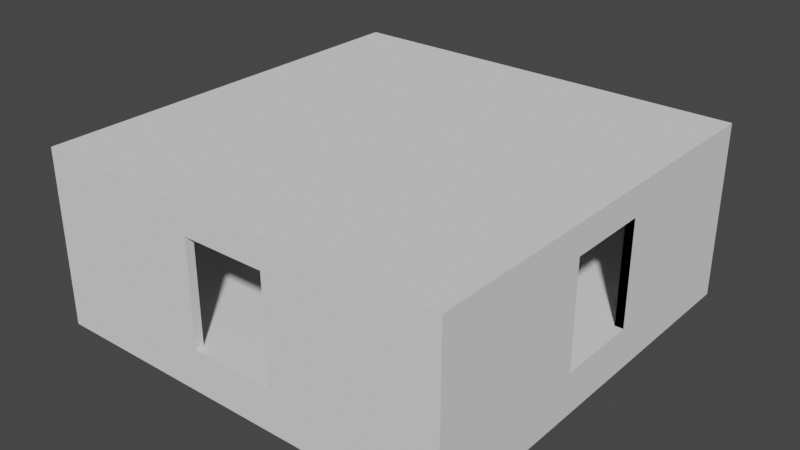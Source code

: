 # Source: Module_Room.blend  (saved by Blender 2.92.15; exported with 4.5.12 LTS)
import bpy
from mathutils import Matrix  # noqa: F401  (used for matrix-valued properties, if any)

bpy.ops.wm.read_factory_settings(use_empty=True)
scene = bpy.context.scene
scene.name = 'Scene'

# ---- world
world_world = bpy.data.worlds.new('World'); scene.world = world_world
world_world.use_nodes = True; world_world.node_tree.nodes.clear()
_N = world_world.node_tree.nodes; _L = world_world.node_tree.links
n0 = _N.new('ShaderNodeOutputWorld'); n0.name = 'World Output'; n0.location = (300, 300)
n1 = _N.new('ShaderNodeBackground'); n1.name = 'Background'; n1.location = (10, 300)
n1.inputs[0].default_value = (0.05088, 0.05088, 0.05088, 1.0)
_L.new(n1.outputs[0], n0.inputs[0])
n0.is_active_output = True
world_world.color = (0.05088, 0.05088, 0.05088)
world_world.use_sun_shadow = False
world_world.sun_shadow_jitter_overblur = 0.0

# ---- meshes
me_cube = bpy.data.meshes.new('Cube')
me_cube.from_pydata([(-1.0, -1.0, -1.0), (-1.0, -1.0, 1.0), (-1.0, 1.0, -1.0), (-1.0, 1.0, 1.0), (1.0, -1.0, -1.0), (1.0, -1.0, 1.0), (1.0, 1.0, -1.0), (1.0, 1.0, 1.0)], [], [(0, 1, 3, 2), (2, 3, 7, 6), (6, 7, 5, 4), (4, 5, 1, 0), (2, 6, 4, 0), (7, 3, 1, 5)])
_uv = me_cube.uv_layers.new(name='UVMap')
_uv.uv.foreach_set('vector', [0.375, 0.0, 0.625, 0.0, 0.625, 0.25, 0.375, 0.25, 0.375, 0.25, 0.625, 0.25, 0.625, 0.5, 0.375, 0.5, 0.375, 0.5, 0.625, 0.5, 0.625, 0.75, 0.375, 0.75, 0.375, 0.75, 0.625, 0.75, 0.625, 1.0, 0.375, 1.0, 0.125, 0.5, 0.375, 0.5, 0.375, 0.75, 0.125, 0.75, 0.625, 0.5, 0.875, 0.5, 0.875, 0.75, 0.625, 0.75])
me_cube.use_remesh_fix_poles = True
me_cube.use_remesh_preserve_attributes = False
me_cube.use_mirror_vertex_groups = False
me_cube.update()
me_cube_007 = bpy.data.meshes.new('Cube.007')
me_cube_007.from_pydata([(-1.0, -1.0, -1.0), (-1.0, -1.0, 1.0), (-1.0, 1.0, -1.0), (-1.0, 1.0, 1.0), (1.0, -1.0, -1.0), (1.0, -1.0, 1.0), (1.0, 1.0, -1.0), (1.0, 1.0, 1.0), (-1.0, 0.2, -1.0), (-1.0, 0.2, 1.0), (1.0, 0.2, -1.0), (1.0, 0.2, 1.0), (-1.0, -0.2, -1.0), (1.0, -0.2, 1.0), (-1.0, -0.2, 1.0), (1.0, -0.2, -1.0), (-1.0, -1.0, 0.6667), (-1.0, 1.0, 0.6667), (1.0, 1.0, 0.6667), (1.0, -1.0, 0.6667), (1.0, 0.2, 0.6667), (-1.0, 0.2, 0.6667), (-1.0, -0.2, 0.6667), (1.0, -0.2, 0.6667)], [], [(21, 9, 3, 17), (17, 3, 7, 18), (23, 13, 5, 19), (19, 5, 1, 16), (12, 15, 4, 0), (13, 14, 1, 5), (7, 3, 9, 11), (2, 6, 10, 8), (18, 7, 11, 20), (22, 14, 9, 21), (16, 1, 14, 22), (11, 9, 14, 13), (10, 8, 21, 20), (20, 11, 13, 23), (0, 16, 22, 12), (6, 18, 20, 10), (4, 19, 16, 0), (15, 23, 19, 4), (2, 17, 18, 6), (8, 21, 17, 2), (21, 20, 23, 22), (15, 12, 22, 23)])
_uv = me_cube_007.uv_layers.new(name='UVMap')
_uv.uv.foreach_set('vector', [0.5804, 0.1909, 0.625, 0.1909, 0.625, 0.25, 0.5804, 0.25, 0.5804, 0.25, 0.625, 0.25, 0.625, 0.5, 0.5804, 0.5, 0.5804, 0.6546, 0.625, 0.6546, 0.625, 0.75, 0.5804, 0.75, 0.5804, 0.75, 0.625, 0.75, 0.625, 1.0, 0.5804, 1.0, 0.125, 0.6546, 0.375, 0.6546, 0.375, 0.75, 0.125, 0.75, 0.625, 0.6546, 0.875, 0.6546, 0.875, 0.75, 0.625, 0.75, 0.625, 0.5, 0.875, 0.5, 0.875, 0.5591, 0.625, 0.5591, 0.125, 0.5, 0.375, 0.5, 0.375, 0.5591, 0.125, 0.5591, 0.5804, 0.5, 0.625, 0.5, 0.625, 0.5591, 0.5804, 0.5591, 0.5804, 0.09545, 0.625, 0.09545, 0.625, 0.1909, 0.5804, 0.1909, 0.5804, 0.0, 0.625, 0.0, 0.625, 0.09545, 0.5804, 0.09545, 0.625, 0.5591, 0.875, 0.5591, 0.875, 0.6546, 0.625, 0.6546, 0.375, 0.5591, 0.125, 0.5591, 0.0, 0.0, 0.5804, 0.5591, 0.5804, 0.5591, 0.625, 0.5591, 0.625, 0.6546, 0.5804, 0.6546, 0.375, 0.0, 0.5804, 0.0, 0.5804, 0.09545, 0.375, 0.09545, 0.375, 0.5, 0.5804, 0.5, 0.5804, 0.5591, 0.375, 0.5591, 0.375, 0.75, 0.5804, 0.75, 0.5804, 1.0, 0.375, 1.0, 0.375, 0.6546, 0.5804, 0.6546, 0.5804, 0.75, 0.375, 0.75, 0.375, 0.25, 0.5804, 0.25, 0.5804, 0.5, 0.375, 0.5, 0.375, 0.1909, 0.5804, 0.1909, 0.5804, 0.25, 0.375, 0.25, 0.5804, 0.1909, 0.5804, 0.5591, 0.0, 0.0, 0.5804, 0.09545, 0.375, 0.6546, 0.125, 0.6546, 0.5804, 0.09545, 0.0, 0.0])
me_cube_007.use_remesh_fix_poles = True
me_cube_007.use_remesh_preserve_attributes = False
me_cube_007.use_mirror_vertex_groups = False
me_cube_007.update()
me_cube_008 = bpy.data.meshes.new('Cube.008')
me_cube_008.from_pydata([(-1.0, -1.0, -1.0), (-1.0, -1.0, 1.0), (-1.0, 1.0, -1.0), (-1.0, 1.0, 1.0), (1.0, -1.0, -1.0), (1.0, -1.0, 1.0), (1.0, 1.0, -1.0), (1.0, 1.0, 1.0), (-1.0, -0.2, -1.0), (-1.0, -0.2, 1.0), (1.0, -0.2, -1.0), (1.0, -0.2, 1.0), (-1.0, 0.2, 1.0), (1.0, 0.2, -1.0), (-1.0, 0.2, -1.0), (1.0, 0.2, 1.0), (-1.0, -1.0, 0.6667), (-1.0, 1.0, 0.6667), (1.0, 1.0, 0.6667), (1.0, -1.0, 0.6667), (1.0, -0.2, 0.6667), (-1.0, -0.2, 0.6667), (1.0, 0.2, 0.6667), (-1.0, 0.2, 0.6667), (1.0, -0.2, 0.6667), (1.0, -0.2, -1.0), (1.0, 0.2, -1.0), (1.0, 0.2, 0.6667)], [], [(23, 12, 3, 17), (17, 3, 7, 18), (20, 11, 5, 19), (19, 5, 1, 16), (8, 10, 4, 0), (11, 9, 1, 5), (15, 12, 9, 11), (22, 15, 11, 20), (16, 1, 9, 21), (18, 7, 15, 22), (2, 6, 13, 14), (7, 3, 12, 15), (21, 9, 12, 23), (6, 18, 22, 13), (0, 16, 21, 8), (22, 20, 24, 27), (4, 19, 16, 0), (10, 20, 19, 4), (2, 17, 18, 6), (14, 23, 17, 2), (13, 22, 27, 26), (20, 10, 25, 24), (26, 27, 23, 14), (25, 8, 21, 24), (23, 27, 24, 21), (27, 26, 14, 23)])
_uv = me_cube_008.uv_layers.new(name='UVMap')
_uv.uv.foreach_set('vector', [0.4832, 0.1503, 0.625, 0.1503, 0.625, 0.25, 0.4832, 0.25, 0.4832, 0.25, 0.625, 0.25, 0.625, 0.5, 0.4832, 0.5, 0.4832, 0.6498, 0.625, 0.6498, 0.625, 0.75, 0.4832, 0.75, 0.4832, 0.75, 0.625, 0.75, 0.625, 1.0, 0.4832, 1.0, 0.125, 0.6498, 0.375, 0.6498, 0.375, 0.75, 0.125, 0.75, 0.625, 0.6498, 0.875, 0.6498, 0.875, 0.75, 0.625, 0.75, 0.625, 0.5997, 0.875, 0.5997, 0.875, 0.6498, 0.625, 0.6498, 0.4832, 0.5997, 0.625, 0.5997, 0.625, 0.6498, 0.4832, 0.6498, 0.4832, 0.0, 0.625, 0.0, 0.625, 0.1002, 0.4832, 0.1002, 0.4832, 0.5, 0.625, 0.5, 0.625, 0.5997, 0.4832, 0.5997, 0.125, 0.5, 0.375, 0.5, 0.375, 0.5997, 0.125, 0.5997, 0.625, 0.5, 0.875, 0.5, 0.875, 0.5997, 0.625, 0.5997, 0.4832, 0.1002, 0.625, 0.1002, 0.625, 0.1503, 0.4832, 0.1503, 0.375, 0.5, 0.4832, 0.5, 0.4832, 0.5997, 0.375, 0.5997, 0.375, 0.0, 0.4832, 0.0, 0.4832, 0.1002, 0.375, 0.1002, 0.4832, 0.5997, 0.4832, 0.6498, 0.4832, 0.6498, 0.4832, 0.5997, 0.375, 0.75, 0.4832, 0.75, 0.4832, 1.0, 0.375, 1.0, 0.375, 0.6498, 0.4832, 0.6498, 0.4832, 0.75, 0.375, 0.75, 0.375, 0.25, 0.4832, 0.25, 0.4832, 0.5, 0.375, 0.5, 0.375, 0.1503, 0.4832, 0.1503, 0.4832, 0.25, 0.375, 0.25, 0.375, 0.5997, 0.4832, 0.5997, 0.4832, 0.5997, 0.375, 0.5997, 0.4832, 0.6498, 0.375, 0.6498, 0.375, 0.6498, 0.4832, 0.6498, 0.375, 0.5997, 0.4832, 0.5997, 0.4832, 0.1503, 0.375, 0.1503, 0.375, 0.6498, 0.375, 0.1002, 0.0, 0.0, 0.4832, 0.6498, 0.4832, 0.1503, 0.4832, 0.5997, 0.4832, 0.6498, 0.0, 0.0, 0.4832, 0.5997, 0.375, 0.5997, 0.375, 0.1503, 0.4832, 0.1503])
me_cube_008.use_remesh_fix_poles = True
me_cube_008.use_remesh_preserve_attributes = False
me_cube_008.use_mirror_vertex_groups = False
me_cube_008.update()
me_cube_009 = bpy.data.meshes.new('Cube.009')
me_cube_009.from_pydata([(-1.0, -1.0, -1.0), (-1.0, -1.0, 1.0), (-1.0, 1.0, -1.0), (-1.0, 1.0, 1.0), (1.0, -1.0, -1.0), (1.0, -1.0, 1.0), (1.0, 1.0, -1.0), (1.0, 1.0, 1.0), (-1.0, -0.2083, -1.0), (-1.0, -0.2083, 1.0), (1.0, -0.2083, -1.0), (1.0, -0.2083, 1.0), (-1.0, 0.2083, 1.0), (1.0, 0.2083, -1.0), (-1.0, 0.2083, -1.0), (1.0, 0.2083, 1.0), (-1.0, -1.0, 0.6667), (-1.0, 1.0, 0.6667), (1.0, 1.0, 0.6667), (1.0, -1.0, 0.6667), (1.0, -0.2083, 0.6667), (-1.0, -0.2083, 0.6667), (1.0, 0.2083, 0.6667), (-1.0, 0.2083, 0.6667)], [], [(23, 12, 3, 17), (17, 3, 7, 18), (20, 11, 5, 19), (19, 5, 1, 16), (8, 10, 4, 0), (11, 9, 1, 5), (15, 12, 9, 11), (22, 15, 11, 20), (16, 1, 9, 21), (18, 7, 15, 22), (2, 6, 13, 14), (7, 3, 12, 15), (21, 9, 12, 23), (10, 8, 21, 20), (6, 18, 22, 13), (0, 16, 21, 8), (4, 19, 16, 0), (10, 20, 19, 4), (2, 17, 18, 6), (14, 23, 17, 2), (23, 22, 20, 21), (13, 14, 23, 22)])
_uv = me_cube_009.uv_layers.new(name='UVMap')
_uv.uv.foreach_set('vector', [0.6029, 0.1595, 0.625, 0.1595, 0.625, 0.25, 0.6029, 0.25, 0.6029, 0.25, 0.625, 0.25, 0.625, 0.5, 0.6029, 0.5, 0.6029, 0.6652, 0.625, 0.6652, 0.625, 0.75, 0.6029, 0.75, 0.6029, 0.75, 0.625, 0.75, 0.625, 1.0, 0.6029, 1.0, 0.125, 0.6652, 0.375, 0.6652, 0.375, 0.75, 0.125, 0.75, 0.625, 0.6652, 0.875, 0.6652, 0.875, 0.75, 0.625, 0.75, 0.625, 0.5905, 0.875, 0.5905, 0.875, 0.6652, 0.625, 0.6652, 0.6029, 0.5905, 0.625, 0.5905, 0.625, 0.6652, 0.6029, 0.6652, 0.6029, 0.0, 0.625, 0.0, 0.625, 0.08476, 0.6029, 0.08476, 0.6029, 0.5, 0.625, 0.5, 0.625, 0.5905, 0.6029, 0.5905, 0.125, 0.5, 0.375, 0.5, 0.375, 0.5905, 0.125, 0.5905, 0.625, 0.5, 0.875, 0.5, 0.875, 0.5905, 0.625, 0.5905, 0.6029, 0.08476, 0.625, 0.08476, 0.625, 0.1595, 0.6029, 0.1595, 0.375, 0.6652, 0.125, 0.6652, 0.0, 0.0, 0.6029, 0.6652, 0.375, 0.5, 0.6029, 0.5, 0.6029, 0.5905, 0.375, 0.5905, 0.375, 0.0, 0.6029, 0.0, 0.6029, 0.08476, 0.375, 0.08476, 0.375, 0.75, 0.6029, 0.75, 0.6029, 1.0, 0.375, 1.0, 0.375, 0.6652, 0.6029, 0.6652, 0.6029, 0.75, 0.375, 0.75, 0.375, 0.25, 0.6029, 0.25, 0.6029, 0.5, 0.375, 0.5, 0.375, 0.1595, 0.6029, 0.1595, 0.6029, 0.25, 0.375, 0.25, 0.6029, 0.1595, 0.6029, 0.5905, 0.6029, 0.6652, 0.0, 0.0, 0.375, 0.5905, 0.125, 0.5905, 0.6029, 0.1595, 0.6029, 0.5905])
me_cube_009.use_remesh_fix_poles = True
me_cube_009.use_remesh_preserve_attributes = False
me_cube_009.use_mirror_vertex_groups = False
me_cube_009.update()
me_cube_010 = bpy.data.meshes.new('Cube.010')
me_cube_010.from_pydata([(-1.0, -1.0, -1.0), (-1.0, -1.0, 1.0), (-1.0, 1.0, -1.0), (-1.0, 1.0, 1.0), (1.0, -1.0, -1.0), (1.0, -1.0, 1.0), (1.0, 1.0, -1.0), (1.0, 1.0, 1.0), (-1.0, -0.2083, -1.0), (-1.0, -0.2083, 1.0), (1.0, -0.2083, -1.0), (1.0, -0.2083, 1.0), (-1.0, 0.2083, 1.0), (1.0, 0.2083, -1.0), (-1.0, 0.2083, -1.0), (1.0, 0.2083, 1.0), (-1.0, -1.0, 0.6667), (-1.0, 1.0, 0.6667), (1.0, 1.0, 0.6667), (1.0, -1.0, 0.6667), (1.0, -0.2083, 0.6667), (-1.0, -0.2083, 0.6667), (1.0, 0.2083, 0.6667), (-1.0, 0.2083, 0.6667)], [], [(23, 12, 3, 17), (17, 3, 7, 18), (20, 11, 5, 19), (19, 5, 1, 16), (8, 10, 4, 0), (11, 9, 1, 5), (15, 12, 9, 11), (22, 15, 11, 20), (16, 1, 9, 21), (18, 7, 15, 22), (2, 6, 13, 14), (7, 3, 12, 15), (21, 9, 12, 23), (6, 18, 22, 13), (0, 16, 21, 8), (10, 8, 21, 20), (4, 19, 16, 0), (10, 20, 19, 4), (2, 17, 18, 6), (14, 23, 17, 2), (23, 22, 20, 21), (13, 22, 23, 14), (22, 13, 14, 23)])
_uv = me_cube_010.uv_layers.new(name='UVMap')
_uv.uv.foreach_set('vector', [0.5826, 0.1527, 0.625, 0.1527, 0.625, 0.25, 0.5826, 0.25, 0.5826, 0.25, 0.625, 0.25, 0.625, 0.5, 0.5826, 0.5, 0.5826, 0.6597, 0.625, 0.6597, 0.625, 0.75, 0.5826, 0.75, 0.5826, 0.75, 0.625, 0.75, 0.625, 1.0, 0.5826, 1.0, 0.125, 0.6597, 0.375, 0.6597, 0.375, 0.75, 0.125, 0.75, 0.625, 0.6597, 0.875, 0.6597, 0.875, 0.75, 0.625, 0.75, 0.625, 0.5973, 0.875, 0.5973, 0.875, 0.6597, 0.625, 0.6597, 0.5826, 0.5973, 0.625, 0.5973, 0.625, 0.6597, 0.5826, 0.6597, 0.5826, 0.0, 0.625, 0.0, 0.625, 0.09031, 0.5826, 0.09031, 0.5826, 0.5, 0.625, 0.5, 0.625, 0.5973, 0.5826, 0.5973, 0.125, 0.5, 0.375, 0.5, 0.375, 0.5973, 0.125, 0.5973, 0.625, 0.5, 0.875, 0.5, 0.875, 0.5973, 0.625, 0.5973, 0.5826, 0.09031, 0.625, 0.09031, 0.625, 0.1527, 0.5826, 0.1527, 0.375, 0.5, 0.5826, 0.5, 0.5826, 0.5973, 0.375, 0.5973, 0.375, 0.0, 0.5826, 0.0, 0.5826, 0.09031, 0.375, 0.09031, 0.375, 0.6597, 0.125, 0.6597, 0.0, 0.0, 0.5826, 0.6597, 0.375, 0.75, 0.5826, 0.75, 0.5826, 1.0, 0.375, 1.0, 0.375, 0.6597, 0.5826, 0.6597, 0.5826, 0.75, 0.375, 0.75, 0.375, 0.25, 0.5826, 0.25, 0.5826, 0.5, 0.375, 0.5, 0.375, 0.1527, 0.5826, 0.1527, 0.5826, 0.25, 0.375, 0.25, 0.5826, 0.1527, 0.5826, 0.5973, 0.5826, 0.6597, 0.0, 0.0, 0.375, 0.5973, 0.5826, 0.5973, 0.5826, 0.1527, 0.375, 0.1527, 0.5826, 0.5973, 0.375, 0.5973, 0.375, 0.1527, 0.5826, 0.1527])
me_cube_010.use_remesh_fix_poles = True
me_cube_010.use_remesh_preserve_attributes = False
me_cube_010.use_mirror_vertex_groups = False
me_cube_010.update()
me_cube_011 = bpy.data.meshes.new('Cube.011')
me_cube_011.from_pydata([(-1.0, -1.0, -1.0), (-1.0, -1.0, 1.0), (-1.0, 1.0, -1.0), (-1.0, 1.0, 1.0), (1.0, -1.0, -1.0), (1.0, -1.0, 1.0), (1.0, 1.0, -1.0), (1.0, 1.0, 1.0)], [], [(0, 1, 3, 2), (2, 3, 7, 6), (6, 7, 5, 4), (4, 5, 1, 0), (2, 6, 4, 0), (7, 3, 1, 5)])
_uv = me_cube_011.uv_layers.new(name='UVMap')
_uv.uv.foreach_set('vector', [0.375, 0.0, 0.625, 0.0, 0.625, 0.25, 0.375, 0.25, 0.375, 0.25, 0.625, 0.25, 0.625, 0.5, 0.375, 0.5, 0.375, 0.5, 0.625, 0.5, 0.625, 0.75, 0.375, 0.75, 0.375, 0.75, 0.625, 0.75, 0.625, 1.0, 0.375, 1.0, 0.125, 0.5, 0.375, 0.5, 0.375, 0.75, 0.125, 0.75, 0.625, 0.5, 0.875, 0.5, 0.875, 0.75, 0.625, 0.75])
me_cube_011.use_remesh_fix_poles = True
me_cube_011.use_remesh_preserve_attributes = False
me_cube_011.use_mirror_vertex_groups = False
me_cube_011.update()

# ---- objects
ob_floor = bpy.data.objects.new('Floor', me_cube)
ob_wall_south = bpy.data.objects.new('Wall_South', me_cube_007)
ob_wall_north = bpy.data.objects.new('Wall_North', me_cube_008)
ob_wall_east = bpy.data.objects.new('Wall_East', me_cube_009)
ob_wall_west = bpy.data.objects.new('Wall_West', me_cube_010)
ob_ceiling = bpy.data.objects.new('Ceiling', me_cube_011)

# ---- transforms, parenting, visibility, modifiers, constraints
ob_floor.location = (5.0, 5.0, -0.5)
ob_floor.scale = (5.0, 5.0, 0.5)
ob_floor.lineart.crease_threshold = 0.0
ob_wall_south.location = (0.1, 5.0, 1.5)
ob_wall_south.scale = (0.1, 5.0, 1.5)
ob_wall_south.lineart.crease_threshold = 0.0
ob_wall_north.location = (9.9, 5.0, 1.5)
ob_wall_north.scale = (0.1, 5.0, 1.5)
ob_wall_north.lineart.crease_threshold = 0.0
ob_wall_east.location = (5.0, 0.1, 1.5)
ob_wall_east.rotation_euler = (0.0, -0.0, -1.571)
ob_wall_east.scale = (0.1, 4.8, 1.5)
ob_wall_east.lineart.crease_threshold = 0.0
ob_wall_west.location = (5.0, 9.9, 1.5)
ob_wall_west.rotation_euler = (0.0, -0.0, -1.571)
ob_wall_west.scale = (0.1, 4.8, 1.5)
ob_wall_west.lineart.crease_threshold = 0.0
ob_ceiling.location = (5.0, 5.0, 3.1)
ob_ceiling.scale = (5.0, 5.0, 0.1)
ob_ceiling.lineart.crease_threshold = 0.0

# ---- collection membership
scene.collection.objects.link(ob_floor)
scene.collection.objects.link(ob_wall_south)
scene.collection.objects.link(ob_wall_north)
scene.collection.objects.link(ob_wall_east)
scene.collection.objects.link(ob_wall_west)
scene.collection.objects.link(ob_ceiling)

# ---- scene / render settings (as saved in the file)
scene.frame_start = 1; scene.frame_end = 250; scene.frame_set(0)
scene.render.engine = 'BLENDER_EEVEE_NEXT'
scene.cycles.use_denoising = False
scene.cycles.samples = 128
scene.cycles.sampling_pattern = 'TABULATED_SOBOL'
scene.cycles.use_adaptive_sampling = False
scene.cycles.use_light_tree = False
scene.view_settings.view_transform = 'Filmic'
bpy.context.view_layer.update()

# ---- added for rendering (the .blend has no active camera and no usable light): camera, sun
cam_auto = bpy.data.cameras.new('AutoCamera')
cam_auto.lens = 50.0
cam_auto.sensor_width = 36.0
cam_auto.clip_end = 1000.0
ob_auto_camera = bpy.data.objects.new('AutoCamera', cam_auto)
scene.collection.objects.link(ob_auto_camera)
ob_auto_camera.location = (18.6495, -11.3794, 12.0196)
ob_auto_camera.rotation_euler = (1.09748, -7.21219e-08, 0.694738)
scene.camera = ob_auto_camera
light_auto_sun = bpy.data.lights.new('AutoSun', 'SUN')
light_auto_sun.energy = 3.0
light_auto_sun.angle = 0.0523599
ob_auto_sun = bpy.data.objects.new('AutoSun', light_auto_sun)
scene.collection.objects.link(ob_auto_sun)
ob_auto_sun.rotation_euler = (0.872665, 0.174533, 0.523599)
bpy.context.view_layer.update()
